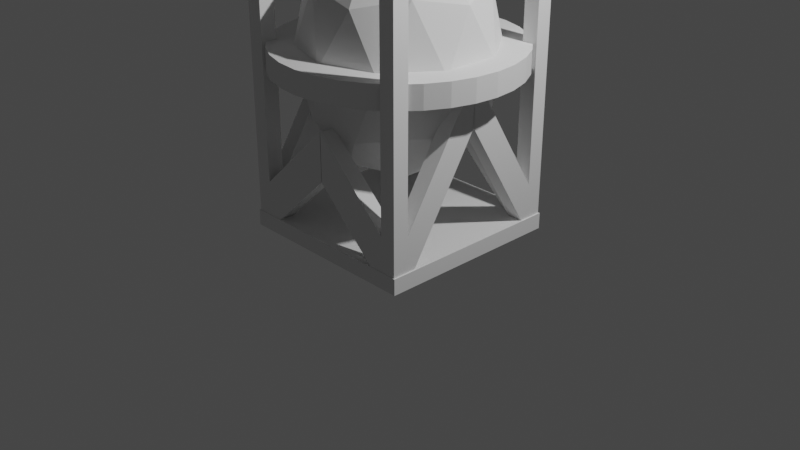# Source: Tank.blend  (saved by Blender 3.2.14; exported with 4.5.12 LTS)
import bpy
from mathutils import Matrix  # noqa: F401  (used for matrix-valued properties, if any)

bpy.ops.wm.read_factory_settings(use_empty=True)
scene = bpy.context.scene
scene.name = 'Scene'

# ---- collections
col_collection = bpy.data.collections.new('Collection'); scene.collection.children.link(col_collection)

# ---- world
world_world = bpy.data.worlds.new('World'); scene.world = world_world
world_world.use_nodes = True; world_world.node_tree.nodes.clear()
_N = world_world.node_tree.nodes; _L = world_world.node_tree.links
n0 = _N.new('ShaderNodeOutputWorld'); n0.name = 'World Output'; n0.location = (300, 300)
n1 = _N.new('ShaderNodeBackground'); n1.name = 'Background'; n1.location = (10, 300)
n1.inputs[0].default_value = (0.05088, 0.05088, 0.05088, 1.0)
_L.new(n1.outputs[0], n0.inputs[0])
n0.is_active_output = True
world_world.color = (0.05088, 0.05088, 0.05088)
world_world.use_sun_shadow = False
world_world.sun_shadow_jitter_overblur = 0.0

# ---- cameras
cam_camera = bpy.data.cameras.new('Camera')
cam_camera.clip_end = 100.0
cam_camera.ortho_scale = 7.314

# ---- lights
light_light = bpy.data.lights.new('Light', 'POINT')
light_light.transmission_factor = 0.0
light_light.energy = 1000.0
light_light.shadow_soft_size = 0.1
light_light.shadow_maximum_resolution = 0.006
light_light.use_absolute_resolution = True

# ---- meshes
me_icosphere = bpy.data.meshes.new('Icosphere')
me_icosphere.from_pydata([(0.0, 0.0, -1.29), (0.7236, -0.5257, -0.5771), (-0.2764, -0.8506, -0.5771), (-0.8944, 0.0, -0.5771), (-0.2764, 0.8506, -0.5771), (0.7236, 0.5257, -0.5771), (0.2764, -0.8506, 0.5771), (-0.7236, -0.5257, 0.5771), (-0.7236, 0.5257, 0.5771), (0.2764, 0.8506, 0.5771), (0.8944, 0.0, 0.5771), (0.0, 0.0, 1.29), (-0.1625, -0.5, -1.098), (0.4253, -0.309, -1.098), (0.2629, -0.809, -0.6784), (0.8506, 0.0, -0.6784), (0.4253, 0.309, -1.098), (-0.5257, 0.0, -1.098), (-0.6882, -0.5, -0.6784), (-0.1625, 0.5, -1.098), (-0.6882, 0.5, -0.6784), (0.2629, 0.809, -0.6784), (0.9511, -0.309, -1.73e-07), (0.9511, 0.309, -1.73e-07), (0.0, -1.0, -1.73e-07), (0.5878, -0.809, -1.73e-07), (-0.9511, -0.309, -1.73e-07), (-0.5878, -0.809, -1.73e-07), (-0.5878, 0.809, -1.73e-07), (-0.9511, 0.309, -1.73e-07), (0.5878, 0.809, -1.73e-07), (0.0, 1.0, -1.73e-07), (0.6882, -0.5, 0.6784), (-0.2629, -0.809, 0.6784), (-0.8506, 0.0, 0.6784), (-0.2629, 0.809, 0.6784), (0.6882, 0.5, 0.6784), (0.1625, -0.5, 1.098), (0.5257, 0.0, 1.098), (-0.4253, -0.309, 1.098), (-0.4253, 0.309, 1.098), (0.1625, 0.5, 1.098)], [], [(0, 13, 12), (1, 13, 15), (0, 12, 17), (0, 17, 19), (0, 19, 16), (1, 15, 22), (2, 14, 24), (3, 18, 26), (4, 20, 28), (5, 21, 30), (1, 22, 25), (2, 24, 27), (3, 26, 29), (4, 28, 31), (5, 30, 23), (6, 32, 37), (7, 33, 39), (8, 34, 40), (9, 35, 41), (10, 36, 38), (38, 41, 11), (38, 36, 41), (36, 9, 41), (41, 40, 11), (41, 35, 40), (35, 8, 40), (40, 39, 11), (40, 34, 39), (34, 7, 39), (39, 37, 11), (39, 33, 37), (33, 6, 37), (37, 38, 11), (37, 32, 38), (32, 10, 38), (23, 36, 10), (23, 30, 36), (30, 9, 36), (31, 35, 9), (31, 28, 35), (28, 8, 35), (29, 34, 8), (29, 26, 34), (26, 7, 34), (27, 33, 7), (27, 24, 33), (24, 6, 33), (25, 32, 6), (25, 22, 32), (22, 10, 32), (30, 31, 9), (30, 21, 31), (21, 4, 31), (28, 29, 8), (28, 20, 29), (20, 3, 29), (26, 27, 7), (26, 18, 27), (18, 2, 27), (24, 25, 6), (24, 14, 25), (14, 1, 25), (22, 23, 10), (22, 15, 23), (15, 5, 23), (16, 21, 5), (16, 19, 21), (19, 4, 21), (19, 20, 4), (19, 17, 20), (17, 3, 20), (17, 18, 3), (17, 12, 18), (12, 2, 18), (15, 16, 5), (15, 13, 16), (13, 0, 16), (12, 14, 2), (12, 13, 14), (13, 1, 14)])
_uv = me_icosphere.uv_layers.new(name='UVMap')
_uv.uv.foreach_set('vector', [0.1818, 0.0, 0.2273, 0.07873, 0.1364, 0.07873, 0.2727, 0.1575, 0.3182, 0.07873, 0.3636, 0.1575, 0.9091, 0.0, 0.9545, 0.07873, 0.8636, 0.07873, 0.7273, 0.0, 0.7727, 0.07873, 0.6818, 0.07873, 0.5455, 0.0, 0.5909, 0.07873, 0.5, 0.07873, 0.2727, 0.1575, 0.3636, 0.1575, 0.3182, 0.2362, 0.09091, 0.1575, 0.1818, 0.1575, 0.1364, 0.2362, 0.8182, 0.1575, 0.9091, 0.1575, 0.8636, 0.2362, 0.6364, 0.1575, 0.7273, 0.1575, 0.6818, 0.2362, 0.4545, 0.1575, 0.5455, 0.1575, 0.5, 0.2362, 0.2727, 0.1575, 0.3182, 0.2362, 0.2273, 0.2362, 0.09091, 0.1575, 0.1364, 0.2362, 0.04546, 0.2362, 0.8182, 0.1575, 0.8636, 0.2362, 0.7727, 0.2362, 0.6364, 0.1575, 0.6818, 0.2362, 0.5909, 0.2362, 0.4545, 0.1575, 0.5, 0.2362, 0.4091, 0.2362, 0.1818, 0.3149, 0.2727, 0.3149, 0.2273, 0.3937, 0.0, 0.3149, 0.09091, 0.3149, 0.04546, 0.3937, 0.7273, 0.3149, 0.8182, 0.3149, 0.7727, 0.3937, 0.5455, 0.3149, 0.6364, 0.3149, 0.5909, 0.3937, 0.3636, 0.3149, 0.4545, 0.3149, 0.4091, 0.3937, 0.4091, 0.3937, 0.5, 0.3937, 0.4545, 0.4724, 0.4091, 0.3937, 0.4545, 0.3149, 0.5, 0.3937, 0.4545, 0.3149, 0.5455, 0.3149, 0.5, 0.3937, 0.5909, 0.3937, 0.6818, 0.3937, 0.6364, 0.4724, 0.5909, 0.3937, 0.6364, 0.3149, 0.6818, 0.3937, 0.6364, 0.3149, 0.7273, 0.3149, 0.6818, 0.3937, 0.7727, 0.3937, 0.8636, 0.3937, 0.8182, 0.4724, 0.7727, 0.3937, 0.8182, 0.3149, 0.8636, 0.3937, 0.8182, 0.3149, 0.9091, 0.3149, 0.8636, 0.3937, 0.04546, 0.3937, 0.1364, 0.3937, 0.09091, 0.4724, 0.04546, 0.3937, 0.09091, 0.3149, 0.1364, 0.3937, 0.09091, 0.3149, 0.1818, 0.3149, 0.1364, 0.3937, 0.2273, 0.3937, 0.3182, 0.3937, 0.2727, 0.4724, 0.2273, 0.3937, 0.2727, 0.3149, 0.3182, 0.3937, 0.2727, 0.3149, 0.3636, 0.3149, 0.3182, 0.3937, 0.4091, 0.2362, 0.4545, 0.3149, 0.3636, 0.3149, 0.4091, 0.2362, 0.5, 0.2362, 0.4545, 0.3149, 0.5, 0.2362, 0.5455, 0.3149, 0.4545, 0.3149, 0.5909, 0.2362, 0.6364, 0.3149, 0.5455, 0.3149, 0.5909, 0.2362, 0.6818, 0.2362, 0.6364, 0.3149, 0.6818, 0.2362, 0.7273, 0.3149, 0.6364, 0.3149, 0.7727, 0.2362, 0.8182, 0.3149, 0.7273, 0.3149, 0.7727, 0.2362, 0.8636, 0.2362, 0.8182, 0.3149, 0.8636, 0.2362, 0.9091, 0.3149, 0.8182, 0.3149, 0.04546, 0.2362, 0.09091, 0.3149, 0.0, 0.3149, 0.04546, 0.2362, 0.1364, 0.2362, 0.09091, 0.3149, 0.1364, 0.2362, 0.1818, 0.3149, 0.09091, 0.3149, 0.2273, 0.2362, 0.2727, 0.3149, 0.1818, 0.3149, 0.2273, 0.2362, 0.3182, 0.2362, 0.2727, 0.3149, 0.3182, 0.2362, 0.3636, 0.3149, 0.2727, 0.3149, 0.5, 0.2362, 0.5909, 0.2362, 0.5455, 0.3149, 0.5, 0.2362, 0.5455, 0.1575, 0.5909, 0.2362, 0.5455, 0.1575, 0.6364, 0.1575, 0.5909, 0.2362, 0.6818, 0.2362, 0.7727, 0.2362, 0.7273, 0.3149, 0.6818, 0.2362, 0.7273, 0.1575, 0.7727, 0.2362, 0.7273, 0.1575, 0.8182, 0.1575, 0.7727, 0.2362, 0.8636, 0.2362, 0.9545, 0.2362, 0.9091, 0.3149, 0.8636, 0.2362, 0.9091, 0.1575, 0.9545, 0.2362, 0.9091, 0.1575, 1.0, 0.1575, 0.9545, 0.2362, 0.1364, 0.2362, 0.2273, 0.2362, 0.1818, 0.3149, 0.1364, 0.2362, 0.1818, 0.1575, 0.2273, 0.2362, 0.1818, 0.1575, 0.2727, 0.1575, 0.2273, 0.2362, 0.3182, 0.2362, 0.4091, 0.2362, 0.3636, 0.3149, 0.3182, 0.2362, 0.3636, 0.1575, 0.4091, 0.2362, 0.3636, 0.1575, 0.4545, 0.1575, 0.4091, 0.2362, 0.5, 0.07873, 0.5455, 0.1575, 0.4545, 0.1575, 0.5, 0.07873, 0.5909, 0.07873, 0.5455, 0.1575, 0.5909, 0.07873, 0.6364, 0.1575, 0.5455, 0.1575, 0.6818, 0.07873, 0.7273, 0.1575, 0.6364, 0.1575, 0.6818, 0.07873, 0.7727, 0.07873, 0.7273, 0.1575, 0.7727, 0.07873, 0.8182, 0.1575, 0.7273, 0.1575, 0.8636, 0.07873, 0.9091, 0.1575, 0.8182, 0.1575, 0.8636, 0.07873, 0.9545, 0.07873, 0.9091, 0.1575, 0.9545, 0.07873, 1.0, 0.1575, 0.9091, 0.1575, 0.3636, 0.1575, 0.4091, 0.07873, 0.4545, 0.1575, 0.3636, 0.1575, 0.3182, 0.07873, 0.4091, 0.07873, 0.3182, 0.07873, 0.3636, 0.0, 0.4091, 0.07873, 0.1364, 0.07873, 0.1818, 0.1575, 0.09091, 0.1575, 0.1364, 0.07873, 0.2273, 0.07873, 0.1818, 0.1575, 0.2273, 0.07873, 0.2727, 0.1575, 0.1818, 0.1575])
me_icosphere.update()
me_cube_001 = bpy.data.meshes.new('Cube.001')
me_cube_001.from_pydata([(-1.0, -1.0, -1.0), (-1.0, -1.0, 1.0), (-1.0, 1.0, -1.0), (-1.0, 1.0, 1.0), (1.0, -1.0, -1.0), (1.0, -1.0, 1.0), (1.0, 1.0, -1.0), (1.0, 1.0, 1.0)], [], [(0, 1, 3, 2), (2, 3, 7, 6), (6, 7, 5, 4), (4, 5, 1, 0), (2, 6, 4, 0), (7, 3, 1, 5)])
_uv = me_cube_001.uv_layers.new(name='UVMap')
_uv.uv.foreach_set('vector', [0.375, 0.0, 0.625, 0.0, 0.625, 0.25, 0.375, 0.25, 0.375, 0.25, 0.625, 0.25, 0.625, 0.5, 0.375, 0.5, 0.375, 0.5, 0.625, 0.5, 0.625, 0.75, 0.375, 0.75, 0.375, 0.75, 0.625, 0.75, 0.625, 1.0, 0.375, 1.0, 0.125, 0.5, 0.375, 0.5, 0.375, 0.75, 0.125, 0.75, 0.625, 0.5, 0.875, 0.5, 0.875, 0.75, 0.625, 0.75])
me_cube_001.update()
me_cube_002 = bpy.data.meshes.new('Cube.002')
me_cube_002.from_pydata([(-1.0, -1.0, -1.0), (-1.0, -1.0, 1.0), (-1.0, 1.0, -1.0), (-1.0, 1.0, 1.0), (1.0, -1.0, -1.0), (1.0, -1.0, 1.0), (1.0, 1.0, -1.0), (1.0, 1.0, 1.0), (-1.0, -1.0, -0.6263), (-1.0, 1.0, -0.6263), (1.0, 1.0, -0.6263), (1.0, -1.0, -0.6263), (-1.0, 10.79, 0.3554), (-1.0, 10.79, -0.01832), (1.0, 10.79, -0.01832), (1.0, 10.79, 0.3554), (-10.64, 1.0, -0.4355), (-10.64, -1.0, -0.4355), (-10.64, 1.0, -0.0618), (-10.64, -1.0, -0.0618)], [], [(8, 1, 3, 9), (9, 3, 7, 10), (10, 7, 5, 11), (11, 5, 1, 8), (2, 6, 4, 0), (7, 3, 1, 5), (4, 11, 8, 0), (6, 10, 11, 4), (10, 6, 14, 15), (2, 0, 17, 16), (13, 12, 15, 14), (6, 2, 13, 14), (9, 10, 15, 12), (2, 9, 12, 13), (17, 19, 18, 16), (9, 2, 16, 18), (0, 8, 19, 17), (8, 9, 18, 19)])
_uv = me_cube_002.uv_layers.new(name='UVMap')
_uv.uv.foreach_set('vector', [0.4217, 0.0, 0.625, 0.0, 0.625, 0.25, 0.4217, 0.25, 0.4217, 0.25, 0.625, 0.25, 0.625, 0.5, 0.4217, 0.5, 0.4217, 0.5, 0.625, 0.5, 0.625, 0.75, 0.4217, 0.75, 0.4217, 0.75, 0.625, 0.75, 0.625, 1.0, 0.4217, 1.0, 0.125, 0.5, 0.375, 0.5, 0.375, 0.75, 0.125, 0.75, 0.625, 0.5, 0.875, 0.5, 0.875, 0.75, 0.625, 0.75, 0.375, 0.75, 0.4217, 0.75, 0.4217, 1.0, 0.375, 1.0, 0.375, 0.5, 0.4217, 0.5, 0.4217, 0.75, 0.375, 0.75, 0.4217, 0.5, 0.375, 0.5, 0.375, 0.5, 0.4217, 0.5, 0.125, 0.5, 0.125, 0.75, 0.125, 0.75, 0.125, 0.5, 0.375, 0.25, 0.4217, 0.25, 0.4217, 0.5, 0.375, 0.5, 0.375, 0.5, 0.125, 0.5, 0.125, 0.5, 0.375, 0.5, 0.4217, 0.25, 0.4217, 0.5, 0.4217, 0.5, 0.4217, 0.25, 0.375, 0.25, 0.4217, 0.25, 0.4217, 0.25, 0.375, 0.25, 0.375, 0.0, 0.4217, 0.0, 0.4217, 0.25, 0.375, 0.25, 0.4217, 0.25, 0.375, 0.25, 0.375, 0.25, 0.4217, 0.25, 0.375, 1.0, 0.4217, 1.0, 0.4217, 1.0, 0.375, 1.0, 0.4217, 0.0, 0.4217, 0.25, 0.4217, 0.25, 0.4217, 0.0])
me_cube_002.update()
me_cylinder = bpy.data.meshes.new('Cylinder')
me_cylinder.from_pydata([(0.0, 1.0, -1.0), (0.0, 1.0, 1.0), (0.1951, 0.9808, -1.0), (0.1951, 0.9808, 1.0), (0.3827, 0.9239, -1.0), (0.3827, 0.9239, 1.0), (0.5556, 0.8315, -1.0), (0.5556, 0.8315, 1.0), (0.7071, 0.7071, -1.0), (0.7071, 0.7071, 1.0), (0.8315, 0.5556, -1.0), (0.8315, 0.5556, 1.0), (0.9239, 0.3827, -1.0), (0.9239, 0.3827, 1.0), (0.9808, 0.1951, -1.0), (0.9808, 0.1951, 1.0), (1.0, -4.371e-08, -1.0), (1.0, -4.371e-08, 1.0), (0.9808, -0.1951, -1.0), (0.9808, -0.1951, 1.0), (0.9239, -0.3827, -1.0), (0.9239, -0.3827, 1.0), (0.8315, -0.5556, -1.0), (0.8315, -0.5556, 1.0), (0.7071, -0.7071, -1.0), (0.7071, -0.7071, 1.0), (0.5556, -0.8315, -1.0), (0.5556, -0.8315, 1.0), (0.3827, -0.9239, -1.0), (0.3827, -0.9239, 1.0), (0.1951, -0.9808, -1.0), (0.1951, -0.9808, 1.0), (-8.742e-08, -1.0, -1.0), (-8.742e-08, -1.0, 1.0), (-0.1951, -0.9808, -1.0), (-0.1951, -0.9808, 1.0), (-0.3827, -0.9239, -1.0), (-0.3827, -0.9239, 1.0), (-0.5556, -0.8315, -1.0), (-0.5556, -0.8315, 1.0), (-0.7071, -0.7071, -1.0), (-0.7071, -0.7071, 1.0), (-0.8315, -0.5556, -1.0), (-0.8315, -0.5556, 1.0), (-0.9239, -0.3827, -1.0), (-0.9239, -0.3827, 1.0), (-0.9808, -0.1951, -1.0), (-0.9808, -0.1951, 1.0), (-1.0, 1.192e-08, -1.0), (-1.0, 1.192e-08, 1.0), (-0.9808, 0.1951, -1.0), (-0.9808, 0.1951, 1.0), (-0.9239, 0.3827, -1.0), (-0.9239, 0.3827, 1.0), (-0.8315, 0.5556, -1.0), (-0.8315, 0.5556, 1.0), (-0.7071, 0.7071, -1.0), (-0.7071, 0.7071, 1.0), (-0.5556, 0.8315, -1.0), (-0.5556, 0.8315, 1.0), (-0.3827, 0.9239, -1.0), (-0.3827, 0.9239, 1.0), (-0.1951, 0.9808, -1.0), (-0.1951, 0.9808, 1.0)], [], [(0, 1, 3, 2), (2, 3, 5, 4), (4, 5, 7, 6), (6, 7, 9, 8), (8, 9, 11, 10), (10, 11, 13, 12), (12, 13, 15, 14), (14, 15, 17, 16), (16, 17, 19, 18), (18, 19, 21, 20), (20, 21, 23, 22), (22, 23, 25, 24), (24, 25, 27, 26), (26, 27, 29, 28), (28, 29, 31, 30), (30, 31, 33, 32), (32, 33, 35, 34), (34, 35, 37, 36), (36, 37, 39, 38), (38, 39, 41, 40), (40, 41, 43, 42), (42, 43, 45, 44), (44, 45, 47, 46), (46, 47, 49, 48), (48, 49, 51, 50), (50, 51, 53, 52), (52, 53, 55, 54), (54, 55, 57, 56), (56, 57, 59, 58), (58, 59, 61, 60), (3, 1, 63, 61, 59, 57, 55, 53, 51, 49, 47, 45, 43, 41, 39, 37, 35, 33, 31, 29, 27, 25, 23, 21, 19, 17, 15, 13, 11, 9, 7, 5), (60, 61, 63, 62), (62, 63, 1, 0), (0, 2, 4, 6, 8, 10, 12, 14, 16, 18, 20, 22, 24, 26, 28, 30, 32, 34, 36, 38, 40, 42, 44, 46, 48, 50, 52, 54, 56, 58, 60, 62)])
_uv = me_cylinder.uv_layers.new(name='UVMap')
_uv.uv.foreach_set('vector', [1.0, 0.5, 1.0, 1.0, 0.9688, 1.0, 0.9688, 0.5, 0.9688, 0.5, 0.9688, 1.0, 0.9375, 1.0, 0.9375, 0.5, 0.9375, 0.5, 0.9375, 1.0, 0.9062, 1.0, 0.9062, 0.5, 0.9062, 0.5, 0.9062, 1.0, 0.875, 1.0, 0.875, 0.5, 0.875, 0.5, 0.875, 1.0, 0.8438, 1.0, 0.8438, 0.5, 0.8438, 0.5, 0.8438, 1.0, 0.8125, 1.0, 0.8125, 0.5, 0.8125, 0.5, 0.8125, 1.0, 0.7812, 1.0, 0.7812, 0.5, 0.7812, 0.5, 0.7812, 1.0, 0.75, 1.0, 0.75, 0.5, 0.75, 0.5, 0.75, 1.0, 0.7188, 1.0, 0.7188, 0.5, 0.7188, 0.5, 0.7188, 1.0, 0.6875, 1.0, 0.6875, 0.5, 0.6875, 0.5, 0.6875, 1.0, 0.6562, 1.0, 0.6562, 0.5, 0.6562, 0.5, 0.6562, 1.0, 0.625, 1.0, 0.625, 0.5, 0.625, 0.5, 0.625, 1.0, 0.5938, 1.0, 0.5938, 0.5, 0.5938, 0.5, 0.5938, 1.0, 0.5625, 1.0, 0.5625, 0.5, 0.5625, 0.5, 0.5625, 1.0, 0.5312, 1.0, 0.5312, 0.5, 0.5312, 0.5, 0.5312, 1.0, 0.5, 1.0, 0.5, 0.5, 0.5, 0.5, 0.5, 1.0, 0.4688, 1.0, 0.4688, 0.5, 0.4688, 0.5, 0.4688, 1.0, 0.4375, 1.0, 0.4375, 0.5, 0.4375, 0.5, 0.4375, 1.0, 0.4062, 1.0, 0.4062, 0.5, 0.4062, 0.5, 0.4062, 1.0, 0.375, 1.0, 0.375, 0.5, 0.375, 0.5, 0.375, 1.0, 0.3438, 1.0, 0.3438, 0.5, 0.3438, 0.5, 0.3438, 1.0, 0.3125, 1.0, 0.3125, 0.5, 0.3125, 0.5, 0.3125, 1.0, 0.2812, 1.0, 0.2812, 0.5, 0.2812, 0.5, 0.2812, 1.0, 0.25, 1.0, 0.25, 0.5, 0.25, 0.5, 0.25, 1.0, 0.2188, 1.0, 0.2188, 0.5, 0.2188, 0.5, 0.2188, 1.0, 0.1875, 1.0, 0.1875, 0.5, 0.1875, 0.5, 0.1875, 1.0, 0.1562, 1.0, 0.1562, 0.5, 0.1562, 0.5, 0.1562, 1.0, 0.125, 1.0, 0.125, 0.5, 0.125, 0.5, 0.125, 1.0, 0.09375, 1.0, 0.09375, 0.5, 0.09375, 0.5, 0.09375, 1.0, 0.0625, 1.0, 0.0625, 0.5, 0.2968, 0.4854, 0.25, 0.49, 0.2032, 0.4854, 0.1582, 0.4717, 0.1167, 0.4496, 0.08029, 0.4197, 0.05045, 0.3833, 0.02827, 0.3418, 0.01461, 0.2968, 0.01, 0.25, 0.01461, 0.2032, 0.02827, 0.1582, 0.05045, 0.1167, 0.08029, 0.08029, 0.1167, 0.05045, 0.1582, 0.02827, 0.2032, 0.01461, 0.25, 0.01, 0.2968, 0.01461, 0.3418, 0.02827, 0.3833, 0.05045, 0.4197, 0.08029, 0.4496, 0.1167, 0.4717, 0.1582, 0.4854, 0.2032, 0.49, 0.25, 0.4854, 0.2968, 0.4717, 0.3418, 0.4496, 0.3833, 0.4197, 0.4197, 0.3833, 0.4496, 0.3418, 0.4717, 0.0625, 0.5, 0.0625, 1.0, 0.03125, 1.0, 0.03125, 0.5, 0.03125, 0.5, 0.03125, 1.0, 0.0, 1.0, 0.0, 0.5, 0.75, 0.49, 0.7968, 0.4854, 0.8418, 0.4717, 0.8833, 0.4496, 0.9197, 0.4197, 0.9496, 0.3833, 0.9717, 0.3418, 0.9854, 0.2968, 0.99, 0.25, 0.9854, 0.2032, 0.9717, 0.1582, 0.9496, 0.1167, 0.9197, 0.08029, 0.8833, 0.05045, 0.8418, 0.02827, 0.7968, 0.01461, 0.75, 0.01, 0.7032, 0.01461, 0.6582, 0.02827, 0.6167, 0.05045, 0.5803, 0.08029, 0.5504, 0.1167, 0.5283, 0.1582, 0.5146, 0.2032, 0.51, 0.25, 0.5146, 0.2968, 0.5283, 0.3418, 0.5504, 0.3833, 0.5803, 0.4197, 0.6167, 0.4496, 0.6582, 0.4717, 0.7032, 0.4854])
me_cylinder.update()

# ---- objects
ob_light = bpy.data.objects.new('Light', light_light)
ob_camera = bpy.data.objects.new('Camera', cam_camera)
ob_icosphere = bpy.data.objects.new('Icosphere', me_icosphere)
ob_cube = bpy.data.objects.new('Cube', me_cube_001)
ob_cube_001 = bpy.data.objects.new('Cube.001', me_cube_002)
ob_cylinder = bpy.data.objects.new('Cylinder', me_cylinder)

# ---- transforms, parenting, visibility, modifiers, constraints
ob_light.location = (4.076, 1.005, 5.904)
ob_light.rotation_euler = (0.6503, 0.05522, 1.866)
ob_light.lock_rotations_4d = False
ob_light.empty_display_type = 'ARROWS'
ob_light.color = (0.0, 0.0, 0.0, 0.0)
ob_light.lineart.crease_threshold = 0.0
ob_camera.location = (7.359, -6.926, 4.958)
ob_camera.rotation_euler = (1.109, 0.0, 0.8149)
ob_camera.lock_rotations_4d = False
ob_camera.empty_display_type = 'ARROWS'
ob_camera.color = (0.0, 0.0, 0.0, 0.0)
ob_camera.display_type = 'WIRE'
ob_camera.lineart.crease_threshold = 0.0
ob_icosphere.location = (0.0, 0.0, 1.798)
ob_cube.location = (0.0, 0.0, 0.0)
ob_cube.scale = (1.0, 1.0, 0.08385)
ob_cube_001.location = (0.9003, -0.9064, 1.292)
ob_cube_001.scale = (0.08421, 0.08421, 1.347)
_m = ob_cube_001.modifiers.new('Mirror', 'MIRROR')
_m.use_axis = (True, True, False)
_m.mirror_object = ob_icosphere
ob_cylinder.location = (0.0, 0.0, 1.746)
ob_cylinder.scale = (1.253, 1.253, 0.1198)

# ---- collection membership
col_collection.objects.link(ob_light)
col_collection.objects.link(ob_camera)
col_collection.objects.link(ob_icosphere)
col_collection.objects.link(ob_cube)
col_collection.objects.link(ob_cube_001)
col_collection.objects.link(ob_cylinder)

# ---- scene / render settings (as saved in the file)
scene.camera = ob_camera
scene.frame_start = 1; scene.frame_end = 250; scene.frame_set(1)
scene.render.engine = 'BLENDER_EEVEE_NEXT'
scene.cycles.sampling_pattern = 'TABULATED_SOBOL'
scene.cycles.use_light_tree = False
scene.view_settings.view_transform = 'Filmic'
bpy.context.view_layer.update()
